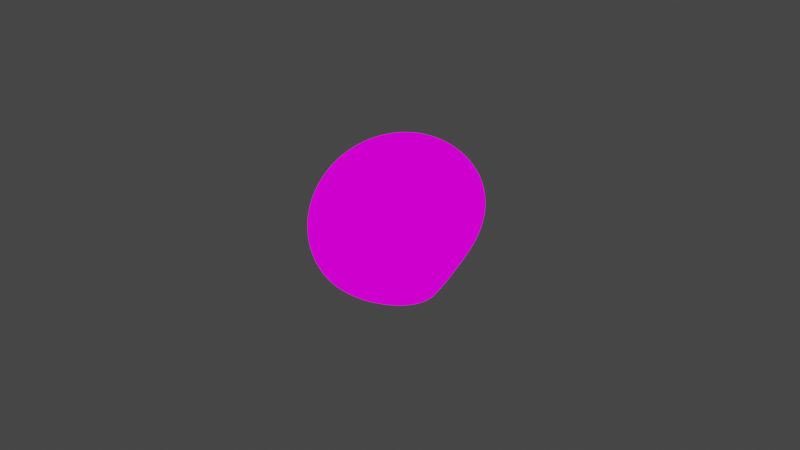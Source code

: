 # Source: aopuyo.blend  (saved by Blender 2.93.21; exported with 4.5.12 LTS)
import bpy
from mathutils import Matrix  # noqa: F401  (used for matrix-valued properties, if any)

bpy.ops.wm.read_factory_settings(use_empty=True)
scene = bpy.context.scene
scene.name = 'Scene'

# ---- collections
col_collection = bpy.data.collections.new('Collection'); scene.collection.children.link(col_collection)

# ---- images (referenced by path relative to the original .blend; pixels are not part of the script)
import os
ASSET_DIR = os.environ.get("B2B_ASSET_DIR", "")  # directory of the original .blend (textures are referenced by path, not embedded)
HERE = os.path.dirname(os.path.abspath(__file__))  # packed textures are extracted next to this script under _unpacked/

def load_image(name, relpath, width, height, colorspace="sRGB"):
    """Load a texture the original file referenced (path relative to the .blend, or extracted next to this script)."""
    p = next((c for c in (os.path.join(HERE, relpath), os.path.join(ASSET_DIR, relpath)) if relpath and os.path.exists(c)), "")
    if p:
        img = bpy.data.images.load(p, check_existing=True)
        img.name = name
    else:  # same state as the original file: an image datablock whose file is absent (Cycles renders it pink)
        img = bpy.data.images.new(name, width, height)
        img.source = "FILE"
        img.filepath = "//" + (relpath or name)
    img.colorspace_settings.name = colorspace
    return img
img_aopuyo_png_001 = load_image('aopuyo.png.001', 'aopuyo.png', 1024, 1024, 'sRGB')

# ---- materials (node trees are filled in below, after node groups)
mat_x = bpy.data.materials.new('マテリアル')

# ---- material node trees
mat_x.use_nodes = True; mat_x.node_tree.nodes.clear()
_N = mat_x.node_tree.nodes; _L = mat_x.node_tree.links
n0 = _N.new('ShaderNodeMixShader'); n0.name = 'シェーダーミックス'; n0.location = (-193, 249)
n1 = _N.new('ShaderNodeMapping'); n1.name = 'マッピング'; n1.location = (-1045, 152)
n2 = _N.new('ShaderNodeTexCoord'); n2.name = 'テクスチャ座標'; n2.location = (-1235, 105)
n3 = _N.new('ShaderNodeOutputMaterial'); n3.name = 'マテリアル出力'; n3.location = (34, 246)
n4 = _N.new('ShaderNodeTexImage'); n4.name = '画像テクスチャ'; n4.location = (-843, 255)
n4.image = img_aopuyo_png_001
n4.extension = 'EXTEND'
n5 = _N.new('ShaderNodeBsdfPrincipled'); n5.name = 'プリンシプルBSDF'; n5.location = (-545, 171)
n5.distribution = 'GGX'
n5.subsurface_method = 'RANDOM_WALK_SKIN'
n5.inputs[0].default_value = (0.0, 0.1724, 1.0, 1.0)
n5.inputs[3].default_value = 1.45
n5.inputs[4].default_value = 0.9227
n5.inputs[18].default_value = 0.3364
n5.inputs[27].default_value = (0.0, 0.0, 0.0, 1.0)
n5.inputs[28].default_value = 1.0
_L.new(n0.outputs[0], n3.inputs[0])
_L.new(n4.outputs[1], n0.inputs[0])
_L.new(n1.outputs[0], n4.inputs[0])
_L.new(n2.outputs[2], n1.inputs[0])
_L.new(n5.outputs[0], n0.inputs[1])
_L.new(n4.outputs[0], n0.inputs[2])
n3.is_active_output = True

# ---- world
world_world = bpy.data.worlds.new('World'); scene.world = world_world
world_world.use_nodes = True; world_world.node_tree.nodes.clear()
_N = world_world.node_tree.nodes; _L = world_world.node_tree.links
n0 = _N.new('ShaderNodeOutputWorld'); n0.name = 'World Output'; n0.location = (300, 300)
n1 = _N.new('ShaderNodeBackground'); n1.name = 'Background'; n1.location = (10, 300)
n1.inputs[0].default_value = (0.05088, 0.05088, 0.05088, 1.0)
_L.new(n1.outputs[0], n0.inputs[0])
n0.is_active_output = True
world_world.color = (0.05088, 0.05088, 0.05088)
world_world.use_sun_shadow = False
world_world.sun_shadow_jitter_overblur = 0.0

# ---- cameras
cam_camera = bpy.data.cameras.new('Camera')
cam_camera.clip_end = 100.0
cam_camera.ortho_scale = 7.314

# ---- lights
light_light = bpy.data.lights.new('Light', 'POINT')
light_light.transmission_factor = 0.0
light_light.energy = 1000.0
light_light.shadow_soft_size = 0.1
light_light.shadow_maximum_resolution = 0.006
light_light.use_absolute_resolution = True

# ---- meshes
me_x = bpy.data.meshes.new('球')
me_x.from_pydata([(7.36e-09, 0.5556, 0.727), (7.36e-09, 0.8315, 0.4854), (7.36e-09, 0.9808, 0.1698), (7.36e-09, 1.0, -0.0009787), (7.36e-09, 0.9808, -0.1718), (7.36e-09, 0.8295, -0.488), (0.03178, 0.1913, 0.8577), (0.06233, 0.3753, 0.8079), (0.09049, 0.5449, 0.727), (0.1152, 0.6935, 0.6181), (0.1354, 0.8155, 0.4854), (0.1505, 0.9061, 0.3341), (0.1597, 0.9619, 0.1698), (0.1629, 0.9808, -0.0009787), (0.1597, 0.9619, -0.1718), (0.1505, 0.9061, -0.336), (0.1354, 0.8135, -0.488), (0.1152, 0.6603, -0.6301), (0.09049, 0.4446, -0.7603), (0.06233, 0.1749, -0.8738), (0.03178, -0.1563, -0.97), (0.06233, 0.1802, 0.8577), (0.1223, 0.3536, 0.8079), (0.1775, 0.5133, 0.727), (0.2259, 0.6533, 0.6181), (0.2657, 0.7682, 0.4854), (0.2952, 0.8536, 0.3341), (0.3134, 0.9061, 0.1698), (0.3195, 0.9239, -0.0009787), (0.3134, 0.9061, -0.1718), (0.2952, 0.8536, -0.336), (0.2657, 0.7662, -0.488), (0.2259, 0.6218, -0.63), (0.1775, 0.4198, -0.7593), (0.1223, 0.163, -0.8721), (0.06233, -0.163, -0.9692), (0.09049, 0.1622, 0.8577), (0.1775, 0.3182, 0.8079), (0.2577, 0.4619, 0.727), (0.328, 0.5879, 0.6181), (0.3857, 0.6913, 0.4854), (0.4285, 0.7682, 0.3341), (0.4549, 0.8155, 0.1698), (0.4638, 0.8315, -0.0009787), (0.4549, 0.8155, -0.1718), (0.4285, 0.7682, -0.336), (0.3857, 0.6907, -0.4879), (0.328, 0.5613, -0.6295), (0.2577, 0.3788, -0.7578), (0.1775, 0.1397, -0.87), (0.09049, -0.1752, -0.9682), (0.1152, 0.1379, 0.8577), (0.2259, 0.2706, 0.8079), (0.328, 0.3928, 0.727), (0.4174, 0.5, 0.6181), (0.4909, 0.5879, 0.4854), (0.5454, 0.6533, 0.3341), (0.579, 0.6935, 0.1698), (0.5904, 0.7071, -0.0009787), (0.579, 0.6939, -0.1718), (0.5454, 0.6553, -0.3359), (0.4909, 0.5921, -0.4874), (0.4174, 0.4836, -0.6281), (0.328, 0.324, -0.7556), (0.2259, 0.1062, -0.8675), (0.1152, -0.1929, -0.967), (0.1354, 0.1084, 0.8577), (0.2657, 0.2126, 0.8079), (0.3857, 0.3087, 0.727), (0.4909, 0.3928, 0.6181), (0.5772, 0.4619, 0.4854), (0.6413, 0.5133, 0.3341), (0.6808, 0.5449, 0.1698), (0.6942, 0.5564, -0.0009265), (0.6808, 0.5495, -0.1714), (0.6413, 0.5238, -0.3349), (0.5772, 0.4778, -0.4859), (0.4909, 0.3933, -0.6256), (0.3857, 0.2585, -0.7526), (0.2657, 0.06413, -0.8647), (0.1354, -0.2157, -0.9657), (7.36e-09, 0.0, 0.8745), (0.1505, 0.07466, 0.8577), (0.2952, 0.1464, 0.8079), (0.4285, 0.2126, 0.727), (0.5454, 0.2706, 0.6181), (0.6413, 0.3182, 0.4854), (0.7126, 0.3536, 0.3341), (0.7565, 0.3767, 0.17), (0.7713, 0.3909, 0.0001467), (0.7565, 0.3939, -0.1693), (0.7126, 0.3826, -0.3323), (0.6413, 0.3555, -0.4826), (0.5454, 0.2951, -0.6219), (0.4285, 0.1857, -0.7488), (0.2952, 0.01466, -0.8616), (0.1505, -0.243, -0.9646), (0.1597, 0.03806, 0.8577), (0.3134, 0.07466, 0.8079), (0.4549, 0.1084, 0.727), (0.579, 0.1379, 0.6181), (0.6808, 0.1622, 0.4854), (0.7565, 0.1809, 0.3342), (0.8031, 0.1996, 0.1712), (0.8188, 0.2187, 0.002775), (0.8031, 0.2341, -0.1653), (0.7565, 0.2389, -0.3276), (0.6808, 0.2317, -0.4776), (0.579, 0.194, -0.6168), (0.4549, 0.1088, -0.7442), (0.3134, -0.04135, -0.8586), (0.1597, -0.2734, -0.9634), (0.1629, -1.118e-08, 0.8577), (0.3195, -2.235e-08, 0.8079), (0.4638, -5.215e-08, 0.727), (0.5904, 1.49e-08, 0.6181), (0.6942, -8.941e-08, 0.4854), (0.7713, 0.003771, 0.3348), (0.8188, 0.01849, 0.1732), (0.8349, 0.04379, 0.006509), (0.8188, 0.07467, -0.1596), (0.7713, 0.09946, -0.3207), (0.6942, 0.112, -0.4707), (0.5904, 0.09521, -0.6104), (0.4638, 0.03088, -0.7388), (0.3195, -0.1042, -0.8562), (0.1629, -0.3059, -0.9624), (0.1597, -0.03806, 0.8577), (0.3134, -0.07466, 0.8079), (0.4549, -0.1084, 0.727), (0.579, -0.1379, 0.6181), (0.6808, -0.162, 0.4855), (0.7565, -0.1731, 0.3356), (0.8031, -0.1638, 0.175), (0.8188, -0.1329, 0.0102), (0.8031, -0.08313, -0.153), (0.7565, -0.03216, -0.3117), (0.6808, 0.002408, -0.4619), (0.579, 0.003775, -0.6026), (0.4549, -0.04634, -0.7327), (0.3134, -0.1731, -0.8553), (0.1597, -0.3392, -0.9615), (0.1505, -0.07466, 0.8577), (0.2952, -0.1464, 0.8079), (0.4285, -0.2126, 0.727), (0.5454, -0.2706, 0.6181), (0.6413, -0.3177, 0.4855), (0.7126, -0.3451, 0.3359), (0.7565, -0.3447, 0.1758), (0.7713, -0.3138, 0.01179), (0.7565, -0.2505, -0.1493), (0.7126, -0.1549, -0.301), (0.6413, -0.0914, -0.4513), (0.5454, -0.07543, -0.5934), (0.4285, -0.1214, -0.7262), (0.2952, -0.2397, -0.8544), (0.1505, -0.3719, -0.9608), (0.1354, -0.1084, 0.8577), (0.2657, -0.2126, 0.8079), (0.3857, -0.3087, 0.727), (0.4909, -0.3928, 0.6181), (0.5772, -0.4615, 0.4855), (0.6413, -0.5049, 0.3358), (0.6808, -0.5145, 0.1757), (0.6942, -0.4871, 0.01176), (0.6808, -0.4206, -0.1493), (0.6413, -0.3148, -0.301), (0.5772, -0.2351, -0.4513), (0.4909, -0.1977, -0.5934), (0.3857, -0.2164, -0.7261), (0.2657, -0.302, -0.8537), (0.1354, -0.4023, -0.9602), (0.1152, -0.1379, 0.8577), (0.2259, -0.2706, 0.8079), (0.328, -0.3928, 0.727), (0.4174, -0.5, 0.6181), (0.4909, -0.5875, 0.4855), (0.5454, -0.645, 0.3358), (0.579, -0.6634, 0.1757), (0.5904, -0.6392, 0.01174), (0.579, -0.5697, -0.1494), (0.5454, -0.455, -0.301), (0.4909, -0.3611, -0.4513), (0.4174, -0.3048, -0.5934), (0.328, -0.2998, -0.7261), (0.2259, -0.3569, -0.8532), (0.1152, -0.4301, -0.9599), (0.09049, -0.1622, 0.8577), (0.1775, -0.3182, 0.8079), (0.2577, -0.4619, 0.727), (0.328, -0.5879, 0.6181), (0.3857, -0.6909, 0.4855), (0.4285, -0.76, 0.3358), (0.4549, -0.7857, 0.1757), (0.4638, -0.7638, 0.01172), (0.4549, -0.6921, -0.1494), (0.4285, -0.57, -0.301), (0.3857, -0.4645, -0.4513), (0.328, -0.3928, -0.5934), (0.2577, -0.3683, -0.726), (0.1775, -0.4029, -0.853), (0.09049, -0.4522, -0.9595), (0.06233, -0.1802, 0.8577), (0.1223, -0.3536, 0.8079), (0.1775, -0.5133, 0.727), (0.2259, -0.6533, 0.6181), (0.2657, -0.7677, 0.4855), (0.2952, -0.8454, 0.3358), (0.3134, -0.8765, 0.1757), (0.3195, -0.8565, 0.0117), (0.3134, -0.7831, -0.1494), (0.2952, -0.6555, -0.301), (0.2657, -0.5414, -0.4513), (0.2259, -0.4581, -0.5934), (0.1775, -0.4193, -0.726), (0.1223, -0.4382, -0.853), (0.06233, -0.4693, -0.9593), (0.03178, -0.1913, 0.8577), (0.06233, -0.3753, 0.8079), (0.09049, -0.5449, 0.727), (0.1152, -0.6935, 0.6181), (0.1354, -0.815, 0.4855), (0.1505, -0.8979, 0.3358), (0.1597, -0.9324, 0.1757), (0.1629, -0.9136, 0.01169), (0.1597, -0.8391, -0.1494), (0.1505, -0.7082, -0.301), (0.1354, -0.5887, -0.4513), (0.1152, -0.4983, -0.5934), (0.09049, -0.4506, -0.726), (0.06233, -0.4579, -0.8526), (0.03178, -0.4803, -0.9593), (1.139e-09, -0.1951, 0.8577), (-3.618e-08, -0.3827, 0.8079), (-7.351e-08, -0.5556, 0.727), (-5.081e-09, -0.7071, 0.6181), (-7.973e-08, -0.831, 0.4855), (3.224e-08, -0.9157, 0.3358), (-1.046e-07, -0.9512, 0.1757), (-2.663e-07, -0.9328, 0.01169), (-1.046e-07, -0.858, -0.1494), (3.224e-08, -0.726, -0.301), (-7.973e-08, -0.6047, -0.4513), (-5.081e-09, -0.5119, -0.5934), (-7.351e-08, -0.4612, -0.726), (-3.618e-08, -0.4642, -0.8524), (1.139e-09, -0.483, -0.9591), (-0.03178, -0.1913, 0.8577), (-0.06233, -0.3753, 0.8079), (-0.09049, -0.5449, 0.727), (-0.1152, -0.6935, 0.6181), (-0.1354, -0.815, 0.4855), (-0.1505, -0.8979, 0.3358), (-0.1597, -0.9324, 0.1757), (-0.1629, -0.9136, 0.01169), (-0.1597, -0.8391, -0.1494), (-0.1505, -0.7082, -0.301), (-0.1354, -0.5887, -0.4513), (-0.1152, -0.4983, -0.5934), (-0.09049, -0.4506, -0.726), (-0.06233, -0.4579, -0.8526), (-0.03178, -0.4803, -0.9593), (-0.06233, -0.1802, 0.8577), (-0.1223, -0.3536, 0.8079), (-0.1775, -0.5133, 0.727), (-0.2259, -0.6533, 0.6181), (-0.2657, -0.7677, 0.4855), (-0.2952, -0.8454, 0.3358), (-0.3134, -0.8765, 0.1757), (-0.3195, -0.8565, 0.0117), (-0.3134, -0.7831, -0.1494), (-0.2952, -0.6555, -0.301), (-0.2657, -0.5414, -0.4513), (-0.2259, -0.4581, -0.5934), (-0.1775, -0.4192, -0.726), (-0.1223, -0.4382, -0.853), (-0.06233, -0.4693, -0.9593), (-0.09049, -0.1622, 0.8577), (-0.1775, -0.3182, 0.8079), (-0.2577, -0.4619, 0.727), (-0.328, -0.5879, 0.6181), (-0.3857, -0.6909, 0.4855), (-0.4285, -0.76, 0.3358), (-0.4549, -0.7857, 0.1757), (-0.4638, -0.7638, 0.01172), (-0.4549, -0.6921, -0.1494), (-0.4285, -0.57, -0.301), (-0.3857, -0.4645, -0.4513), (-0.328, -0.3928, -0.5934), (-0.2577, -0.3683, -0.726), (-0.1775, -0.4029, -0.853), (-0.09049, -0.4522, -0.9595), (-0.1152, -0.1379, 0.8577), (-0.2259, -0.2706, 0.8079), (-0.328, -0.3928, 0.727), (-0.4174, -0.5, 0.6181), (-0.4909, -0.5875, 0.4855), (-0.5454, -0.645, 0.3358), (-0.579, -0.6634, 0.1757), (-0.5904, -0.6392, 0.01174), (-0.579, -0.5697, -0.1494), (-0.5454, -0.455, -0.301), (-0.4909, -0.3611, -0.4513), (-0.4174, -0.3048, -0.5934), (-0.328, -0.2998, -0.7261), (-0.2259, -0.3569, -0.8532), (-0.1152, -0.4301, -0.9599), (7.36e-09, -0.5295, -1.045), (-0.1354, -0.1084, 0.8577), (-0.2657, -0.2126, 0.8079), (-0.3857, -0.3087, 0.727), (-0.4909, -0.3928, 0.6181), (-0.5772, -0.4615, 0.4855), (-0.6413, -0.5049, 0.3358), (-0.6808, -0.5145, 0.1757), (-0.6942, -0.4871, 0.01176), (-0.6808, -0.4206, -0.1493), (-0.6413, -0.3148, -0.301), (-0.5772, -0.2351, -0.4513), (-0.4909, -0.1977, -0.5934), (-0.3857, -0.2164, -0.7261), (-0.2657, -0.302, -0.8537), (-0.1354, -0.4023, -0.9602), (-0.1505, -0.07466, 0.8577), (-0.2952, -0.1464, 0.8079), (-0.4285, -0.2126, 0.727), (-0.5454, -0.2706, 0.6181), (-0.6413, -0.3177, 0.4855), (-0.7126, -0.3451, 0.3359), (-0.7565, -0.3447, 0.1758), (-0.7713, -0.3138, 0.01179), (-0.7565, -0.2505, -0.1493), (-0.7126, -0.1549, -0.301), (-0.6413, -0.0914, -0.4513), (-0.5454, -0.07543, -0.5934), (-0.4285, -0.1214, -0.7262), (-0.2952, -0.2397, -0.8544), (-0.1505, -0.3719, -0.9608), (-0.1597, -0.03806, 0.8577), (-0.3134, -0.07466, 0.8079), (-0.4549, -0.1084, 0.727), (-0.579, -0.1379, 0.6181), (-0.6808, -0.162, 0.4855), (-0.7565, -0.1731, 0.3356), (-0.8031, -0.1638, 0.175), (-0.8188, -0.1329, 0.0102), (-0.8031, -0.08313, -0.153), (-0.7565, -0.03216, -0.3117), (-0.6808, 0.002408, -0.4619), (-0.579, 0.003775, -0.6026), (-0.4549, -0.04634, -0.7327), (-0.3134, -0.1731, -0.8553), (-0.1597, -0.3392, -0.9615), (-0.1629, 1.863e-08, 0.8577), (-0.3195, 5.215e-08, 0.8079), (-0.4638, 1.49e-07, 0.727), (-0.5904, 2.98e-08, 0.6181), (-0.6942, 1.639e-07, 0.4854), (-0.7713, 0.003771, 0.3348), (-0.8188, 0.01849, 0.1732), (-0.8349, 0.04379, 0.006509), (-0.8188, 0.07467, -0.1596), (-0.7713, 0.09946, -0.3207), (-0.6942, 0.112, -0.4707), (-0.5904, 0.09521, -0.6104), (-0.4638, 0.03088, -0.7388), (-0.3195, -0.1042, -0.8562), (-0.1629, -0.3059, -0.9624), (-0.1597, 0.03806, 0.8577), (-0.3134, 0.07466, 0.8079), (-0.4549, 0.1084, 0.727), (-0.579, 0.1379, 0.6181), (-0.6808, 0.1622, 0.4854), (-0.7565, 0.1809, 0.3342), (-0.8031, 0.1996, 0.1712), (-0.8188, 0.2187, 0.002775), (-0.8031, 0.2341, -0.1653), (-0.7565, 0.2389, -0.3276), (-0.6808, 0.2317, -0.4776), (-0.579, 0.194, -0.6168), (-0.4549, 0.1088, -0.7442), (-0.3134, -0.04135, -0.8586), (-0.1597, -0.2734, -0.9634), (-0.1505, 0.07466, 0.8577), (-0.2952, 0.1464, 0.8079), (-0.4285, 0.2126, 0.727), (-0.5454, 0.2706, 0.6181), (-0.6413, 0.3182, 0.4854), (-0.7126, 0.3536, 0.3341), (-0.7565, 0.3767, 0.17), (-0.7713, 0.3909, 0.0001467), (-0.7565, 0.3939, -0.1693), (-0.7126, 0.3826, -0.3323), (-0.6413, 0.3555, -0.4826), (-0.5454, 0.2951, -0.6219), (-0.4285, 0.1857, -0.7488), (-0.2952, 0.01466, -0.8616), (-0.1505, -0.243, -0.9646), (-0.1354, 0.1084, 0.8577), (-0.2657, 0.2126, 0.8079), (-0.3857, 0.3087, 0.727), (-0.4909, 0.3928, 0.6181), (-0.5772, 0.4619, 0.4854), (-0.6413, 0.5133, 0.3341), (-0.6808, 0.5449, 0.1698), (-0.6942, 0.5564, -0.0009265), (-0.6808, 0.5495, -0.1714), (-0.6413, 0.5238, -0.3349), (-0.5772, 0.4778, -0.4859), (-0.4909, 0.3933, -0.6256), (-0.3857, 0.2585, -0.7526), (-0.2657, 0.06413, -0.8647), (-0.1354, -0.2157, -0.9657), (-0.1152, 0.1379, 0.8577), (-0.2259, 0.2706, 0.8079), (-0.328, 0.3928, 0.727), (-0.4174, 0.5, 0.6181), (-0.4909, 0.5879, 0.4854), (-0.5454, 0.6533, 0.3341), (-0.579, 0.6935, 0.1698), (-0.5904, 0.7071, -0.0009787), (-0.579, 0.6939, -0.1718), (-0.5454, 0.6553, -0.3359), (-0.4909, 0.5921, -0.4874), (-0.4174, 0.4836, -0.6281), (-0.328, 0.324, -0.7556), (-0.2259, 0.1062, -0.8675), (-0.1152, -0.1929, -0.967), (-0.09049, 0.1622, 0.8577), (-0.1775, 0.3182, 0.8079), (-0.2577, 0.4619, 0.727), (-0.328, 0.5879, 0.6181), (-0.3857, 0.6913, 0.4854), (-0.4285, 0.7682, 0.3341), (-0.4549, 0.8155, 0.1698), (-0.4638, 0.8315, -0.0009787), (-0.4549, 0.8155, -0.1718), (-0.4285, 0.7682, -0.336), (-0.3857, 0.6907, -0.4879), (-0.328, 0.5613, -0.6295), (-0.2577, 0.3788, -0.7578), (-0.1775, 0.1397, -0.87), (-0.09049, -0.1752, -0.9682), (-0.06233, 0.1802, 0.8577), (-0.1223, 0.3536, 0.8079), (-0.1775, 0.5133, 0.727), (-0.2259, 0.6533, 0.6181), (-0.2657, 0.7682, 0.4854), (-0.2952, 0.8536, 0.3341), (-0.3134, 0.9061, 0.1698), (-0.3195, 0.9239, -0.0009787), (-0.3134, 0.9061, -0.1718), (-0.2952, 0.8536, -0.336), (-0.2657, 0.7662, -0.488), (-0.2259, 0.6218, -0.63), (-0.1775, 0.4198, -0.7593), (-0.1223, 0.163, -0.8721), (-0.06233, -0.163, -0.9692), (-0.03178, 0.1913, 0.8577), (-0.06233, 0.3753, 0.8079), (-0.09049, 0.5449, 0.727), (-0.1152, 0.6935, 0.6181), (-0.1354, 0.8155, 0.4854), (-0.1505, 0.9061, 0.3341), (-0.1597, 0.9619, 0.1698), (-0.1629, 0.9808, -0.0009787), (-0.1597, 0.9619, -0.1718), (-0.1505, 0.9061, -0.336), (-0.1354, 0.8135, -0.488), (-0.1152, 0.6603, -0.6301), (-0.09049, 0.4446, -0.7603), (-0.06233, 0.1749, -0.8738), (-0.03178, -0.1563, -0.97), (1.98e-08, 0.1951, 0.8577), (6.334e-08, 0.3827, 0.8079), (8.2e-08, 0.7071, 0.6181), (5.712e-08, 0.9239, 0.3341), (5.712e-08, 0.9239, -0.336), (8.2e-08, 0.6735, -0.6302), (1.878e-07, 0.4512, -0.7609), (6.334e-08, 0.1745, -0.8751), (1.98e-08, -0.1543, -0.9704)], [], [(478, 5, 16, 17), (1, 475, 9, 10), (479, 478, 17, 18), (476, 1, 10, 11), (480, 479, 18, 19), (2, 476, 11, 12), (481, 480, 19, 20), (3, 2, 12, 13), (473, 81, 6), (307, 481, 20), (4, 3, 13, 14), (474, 473, 6, 7), (477, 4, 14, 15), (0, 474, 7, 8), (5, 477, 15, 16), (475, 0, 8, 9), (16, 15, 30, 31), (9, 8, 23, 24), (17, 16, 31, 32), (10, 9, 24, 25), (18, 17, 32, 33), (11, 10, 25, 26), (19, 18, 33, 34), (12, 11, 26, 27), (20, 19, 34, 35), (13, 12, 27, 28), (6, 81, 21), (307, 20, 35), (14, 13, 28, 29), (7, 6, 21, 22), (15, 14, 29, 30), (8, 7, 22, 23), (35, 34, 49, 50), (28, 27, 42, 43), (21, 81, 36), (307, 35, 50), (29, 28, 43, 44), (22, 21, 36, 37), (30, 29, 44, 45), (23, 22, 37, 38), (31, 30, 45, 46), (24, 23, 38, 39), (32, 31, 46, 47), (25, 24, 39, 40), (33, 32, 47, 48), (26, 25, 40, 41), (34, 33, 48, 49), (27, 26, 41, 42), (39, 38, 53, 54), (47, 46, 61, 62), (40, 39, 54, 55), (48, 47, 62, 63), (41, 40, 55, 56), (49, 48, 63, 64), (42, 41, 56, 57), (50, 49, 64, 65), (43, 42, 57, 58), (36, 81, 51), (307, 50, 65), (44, 43, 58, 59), (37, 36, 51, 52), (45, 44, 59, 60), (38, 37, 52, 53), (46, 45, 60, 61), (58, 57, 72, 73), (51, 81, 66), (307, 65, 80), (59, 58, 73, 74), (52, 51, 66, 67), (60, 59, 74, 75), (53, 52, 67, 68), (61, 60, 75, 76), (54, 53, 68, 69), (62, 61, 76, 77), (55, 54, 69, 70), (63, 62, 77, 78), (56, 55, 70, 71), (64, 63, 78, 79), (57, 56, 71, 72), (65, 64, 79, 80), (77, 76, 92, 93), (70, 69, 85, 86), (78, 77, 93, 94), (71, 70, 86, 87), (79, 78, 94, 95), (72, 71, 87, 88), (80, 79, 95, 96), (73, 72, 88, 89), (66, 81, 82), (307, 80, 96), (74, 73, 89, 90), (67, 66, 82, 83), (75, 74, 90, 91), (68, 67, 83, 84), (76, 75, 91, 92), (69, 68, 84, 85), (307, 96, 111), (90, 89, 104, 105), (83, 82, 97, 98), (91, 90, 105, 106), (84, 83, 98, 99), (92, 91, 106, 107), (85, 84, 99, 100), (93, 92, 107, 108), (86, 85, 100, 101), (94, 93, 108, 109), (87, 86, 101, 102), (95, 94, 109, 110), (88, 87, 102, 103), (96, 95, 110, 111), (89, 88, 103, 104), (82, 81, 97), (109, 108, 123, 124), (102, 101, 116, 117), (110, 109, 124, 125), (103, 102, 117, 118), (111, 110, 125, 126), (104, 103, 118, 119), (97, 81, 112), (307, 111, 126), (105, 104, 119, 120), (98, 97, 112, 113), (106, 105, 120, 121), (99, 98, 113, 114), (107, 106, 121, 122), (100, 99, 114, 115), (108, 107, 122, 123), (101, 100, 115, 116), (113, 112, 127, 128), (121, 120, 135, 136), (114, 113, 128, 129), (122, 121, 136, 137), (115, 114, 129, 130), (123, 122, 137, 138), (116, 115, 130, 131), (124, 123, 138, 139), (117, 116, 131, 132), (125, 124, 139, 140), (118, 117, 132, 133), (126, 125, 140, 141), (119, 118, 133, 134), (112, 81, 127), (307, 126, 141), (120, 119, 134, 135), (132, 131, 146, 147), (140, 139, 154, 155), (133, 132, 147, 148), (141, 140, 155, 156), (134, 133, 148, 149), (127, 81, 142), (307, 141, 156), (135, 134, 149, 150), (128, 127, 142, 143), (136, 135, 150, 151), (129, 128, 143, 144), (137, 136, 151, 152), (130, 129, 144, 145), (138, 137, 152, 153), (131, 130, 145, 146), (139, 138, 153, 154), (151, 150, 165, 166), (144, 143, 158, 159), (152, 151, 166, 167), (145, 144, 159, 160), (153, 152, 167, 168), (146, 145, 160, 161), (154, 153, 168, 169), (147, 146, 161, 162), (155, 154, 169, 170), (148, 147, 162, 163), (156, 155, 170, 171), (149, 148, 163, 164), (142, 81, 157), (307, 156, 171), (150, 149, 164, 165), (143, 142, 157, 158), (170, 169, 184, 185), (163, 162, 177, 178), (171, 170, 185, 186), (164, 163, 178, 179), (157, 81, 172), (307, 171, 186), (165, 164, 179, 180), (158, 157, 172, 173), (166, 165, 180, 181), (159, 158, 173, 174), (167, 166, 181, 182), (160, 159, 174, 175), (168, 167, 182, 183), (161, 160, 175, 176), (169, 168, 183, 184), (162, 161, 176, 177), (174, 173, 188, 189), (182, 181, 196, 197), (175, 174, 189, 190), (183, 182, 197, 198), (176, 175, 190, 191), (184, 183, 198, 199), (177, 176, 191, 192), (185, 184, 199, 200), (178, 177, 192, 193), (186, 185, 200, 201), (179, 178, 193, 194), (172, 81, 187), (307, 186, 201), (180, 179, 194, 195), (173, 172, 187, 188), (181, 180, 195, 196), (193, 192, 207, 208), (201, 200, 215, 216), (194, 193, 208, 209), (187, 81, 202), (307, 201, 216), (195, 194, 209, 210), (188, 187, 202, 203), (196, 195, 210, 211), (189, 188, 203, 204), (197, 196, 211, 212), (190, 189, 204, 205), (198, 197, 212, 213), (191, 190, 205, 206), (199, 198, 213, 214), (192, 191, 206, 207), (200, 199, 214, 215), (212, 211, 226, 227), (205, 204, 219, 220), (213, 212, 227, 228), (206, 205, 220, 221), (214, 213, 228, 229), (207, 206, 221, 222), (215, 214, 229, 230), (208, 207, 222, 223), (216, 215, 230, 231), (209, 208, 223, 224), (202, 81, 217), (307, 216, 231), (210, 209, 224, 225), (203, 202, 217, 218), (211, 210, 225, 226), (204, 203, 218, 219), (231, 230, 245, 246), (224, 223, 238, 239), (217, 81, 232), (307, 231, 246), (225, 224, 239, 240), (218, 217, 232, 233), (226, 225, 240, 241), (219, 218, 233, 234), (227, 226, 241, 242), (220, 219, 234, 235), (228, 227, 242, 243), (221, 220, 235, 236), (229, 228, 243, 244), (222, 221, 236, 237), (230, 229, 244, 245), (223, 222, 237, 238), (243, 242, 257, 258), (236, 235, 250, 251), (244, 243, 258, 259), (237, 236, 251, 252), (245, 244, 259, 260), (238, 237, 252, 253), (246, 245, 260, 261), (239, 238, 253, 254), (232, 81, 247), (307, 246, 261), (240, 239, 254, 255), (233, 232, 247, 248), (241, 240, 255, 256), (234, 233, 248, 249), (242, 241, 256, 257), (235, 234, 249, 250), (247, 81, 262), (307, 261, 276), (255, 254, 269, 270), (248, 247, 262, 263), (256, 255, 270, 271), (249, 248, 263, 264), (257, 256, 271, 272), (250, 249, 264, 265), (258, 257, 272, 273), (251, 250, 265, 266), (259, 258, 273, 274), (252, 251, 266, 267), (260, 259, 274, 275), (253, 252, 267, 268), (261, 260, 275, 276), (254, 253, 268, 269), (266, 265, 280, 281), (274, 273, 288, 289), (267, 266, 281, 282), (275, 274, 289, 290), (268, 267, 282, 283), (276, 275, 290, 291), (269, 268, 283, 284), (262, 81, 277), (307, 276, 291), (270, 269, 284, 285), (263, 262, 277, 278), (271, 270, 285, 286), (264, 263, 278, 279), (272, 271, 286, 287), (265, 264, 279, 280), (273, 272, 287, 288), (285, 284, 299, 300), (278, 277, 292, 293), (286, 285, 300, 301), (279, 278, 293, 294), (287, 286, 301, 302), (280, 279, 294, 295), (288, 287, 302, 303), (281, 280, 295, 296), (289, 288, 303, 304), (282, 281, 296, 297), (290, 289, 304, 305), (283, 282, 297, 298), (291, 290, 305, 306), (284, 283, 298, 299), (277, 81, 292), (307, 291, 306), (304, 303, 319, 320), (297, 296, 312, 313), (305, 304, 320, 321), (298, 297, 313, 314), (306, 305, 321, 322), (299, 298, 314, 315), (292, 81, 308), (307, 306, 322), (300, 299, 315, 316), (293, 292, 308, 309), (301, 300, 316, 317), (294, 293, 309, 310), (302, 301, 317, 318), (295, 294, 310, 311), (303, 302, 318, 319), (296, 295, 311, 312), (309, 308, 323, 324), (317, 316, 331, 332), (310, 309, 324, 325), (318, 317, 332, 333), (311, 310, 325, 326), (319, 318, 333, 334), (312, 311, 326, 327), (320, 319, 334, 335), (313, 312, 327, 328), (321, 320, 335, 336), (314, 313, 328, 329), (322, 321, 336, 337), (315, 314, 329, 330), (308, 81, 323), (307, 322, 337), (316, 315, 330, 331), (328, 327, 342, 343), (336, 335, 350, 351), (329, 328, 343, 344), (337, 336, 351, 352), (330, 329, 344, 345), (323, 81, 338), (307, 337, 352), (331, 330, 345, 346), (324, 323, 338, 339), (332, 331, 346, 347), (325, 324, 339, 340), (333, 332, 347, 348), (326, 325, 340, 341), (334, 333, 348, 349), (327, 326, 341, 342), (335, 334, 349, 350), (347, 346, 361, 362), (340, 339, 354, 355), (348, 347, 362, 363), (341, 340, 355, 356), (349, 348, 363, 364), (342, 341, 356, 357), (350, 349, 364, 365), (343, 342, 357, 358), (351, 350, 365, 366), (344, 343, 358, 359), (352, 351, 366, 367), (345, 344, 359, 360), (338, 81, 353), (307, 352, 367), (346, 345, 360, 361), (339, 338, 353, 354), (366, 365, 380, 381), (359, 358, 373, 374), (367, 366, 381, 382), (360, 359, 374, 375), (353, 81, 368), (307, 367, 382), (361, 360, 375, 376), (354, 353, 368, 369), (362, 361, 376, 377), (355, 354, 369, 370), (363, 362, 377, 378), (356, 355, 370, 371), (364, 363, 378, 379), (357, 356, 371, 372), (365, 364, 379, 380), (358, 357, 372, 373), (378, 377, 392, 393), (371, 370, 385, 386), (379, 378, 393, 394), (372, 371, 386, 387), (380, 379, 394, 395), (373, 372, 387, 388), (381, 380, 395, 396), (374, 373, 388, 389), (382, 381, 396, 397), (375, 374, 389, 390), (368, 81, 383), (307, 382, 397), (376, 375, 390, 391), (369, 368, 383, 384), (377, 376, 391, 392), (370, 369, 384, 385), (397, 396, 411, 412), (390, 389, 404, 405), (383, 81, 398), (307, 397, 412), (391, 390, 405, 406), (384, 383, 398, 399), (392, 391, 406, 407), (385, 384, 399, 400), (393, 392, 407, 408), (386, 385, 400, 401), (394, 393, 408, 409), (387, 386, 401, 402), (395, 394, 409, 410), (388, 387, 402, 403), (396, 395, 410, 411), (389, 388, 403, 404), (401, 400, 415, 416), (409, 408, 423, 424), (402, 401, 416, 417), (410, 409, 424, 425), (403, 402, 417, 418), (411, 410, 425, 426), (404, 403, 418, 419), (412, 411, 426, 427), (405, 404, 419, 420), (398, 81, 413), (307, 412, 427), (406, 405, 420, 421), (399, 398, 413, 414), (407, 406, 421, 422), (400, 399, 414, 415), (408, 407, 422, 423), (420, 419, 434, 435), (413, 81, 428), (307, 427, 442), (421, 420, 435, 436), (414, 413, 428, 429), (422, 421, 436, 437), (415, 414, 429, 430), (423, 422, 437, 438), (416, 415, 430, 431), (424, 423, 438, 439), (417, 416, 431, 432), (425, 424, 439, 440), (418, 417, 432, 433), (426, 425, 440, 441), (419, 418, 433, 434), (427, 426, 441, 442), (439, 438, 453, 454), (432, 431, 446, 447), (440, 439, 454, 455), (433, 432, 447, 448), (441, 440, 455, 456), (434, 433, 448, 449), (442, 441, 456, 457), (435, 434, 449, 450), (428, 81, 443), (307, 442, 457), (436, 435, 450, 451), (429, 428, 443, 444), (437, 436, 451, 452), (430, 429, 444, 445), (438, 437, 452, 453), (431, 430, 445, 446), (443, 81, 458), (307, 457, 472), (451, 450, 465, 466), (444, 443, 458, 459), (452, 451, 466, 467), (445, 444, 459, 460), (453, 452, 467, 468), (446, 445, 460, 461), (454, 453, 468, 469), (447, 446, 461, 462), (455, 454, 469, 470), (448, 447, 462, 463), (456, 455, 470, 471), (449, 448, 463, 464), (457, 456, 471, 472), (450, 449, 464, 465), (462, 461, 475, 1), (470, 469, 478, 479), (463, 462, 1, 476), (471, 470, 479, 480), (464, 463, 476, 2), (472, 471, 480, 481), (465, 464, 2, 3), (458, 81, 473), (307, 472, 481), (466, 465, 3, 4), (459, 458, 473, 474), (467, 466, 4, 477), (460, 459, 474, 0), (468, 467, 477, 5), (461, 460, 0, 475), (469, 468, 5, 478)])
me_x.polygons.foreach_set('use_smooth', [True] * 512)
_uv = me_x.uv_layers.new(name='UVマップ')
_uv.uv.foreach_set('vector', [0.9772, 0.2054, 0.9772, 0.2763, 0.9175, 0.2763, 0.9175, 0.2054, 0.9772, 0.7015, 0.9772, 0.7723, 0.9175, 0.7723, 0.9175, 0.7015, 0.9772, 0.1345, 0.9772, 0.2054, 0.9175, 0.2054, 0.9175, 0.1345, 0.9772, 0.6306, 0.9772, 0.7015, 0.9175, 0.7015, 0.9175, 0.6306, 0.9772, 0.06368, 0.9772, 0.1345, 0.9175, 0.1345, 0.9175, 0.06368, 0.9772, 0.5597, 0.9772, 0.6306, 0.9175, 0.6306, 0.9175, 0.5597, 0.9772, -0.007188, 0.9772, 0.06368, 0.9175, 0.06368, 0.9175, -0.007188, 0.9772, 0.4889, 0.9772, 0.5597, 0.9175, 0.5597, 0.9175, 0.4889, 0.9772, 0.9849, 0.9474, 1.056, 0.9175, 0.9849, 0.9474, -0.07805, 0.9772, -0.007188, 0.9175, -0.007188, 0.9772, 0.418, 0.9772, 0.4889, 0.9175, 0.4889, 0.9175, 0.418, 0.9772, 0.9141, 0.9772, 0.9849, 0.9175, 0.9849, 0.9175, 0.9141, 0.9772, 0.3471, 0.9772, 0.418, 0.9175, 0.418, 0.9175, 0.3471, 0.9772, 0.8432, 0.9772, 0.9141, 0.9175, 0.9141, 0.9175, 0.8432, 0.9772, 0.2763, 0.9772, 0.3471, 0.9175, 0.3471, 0.9175, 0.2763, 0.9772, 0.7723, 0.9772, 0.8432, 0.9175, 0.8432, 0.9175, 0.7723, 0.9175, 0.2763, 0.9175, 0.3471, 0.8579, 0.3471, 0.8579, 0.2763, 0.9175, 0.7723, 0.9175, 0.8432, 0.8579, 0.8432, 0.8579, 0.7723, 0.9175, 0.2054, 0.9175, 0.2763, 0.8579, 0.2763, 0.8579, 0.2054, 0.9175, 0.7015, 0.9175, 0.7723, 0.8579, 0.7723, 0.8579, 0.7015, 0.9175, 0.1345, 0.9175, 0.2054, 0.8579, 0.2054, 0.8579, 0.1345, 0.9175, 0.6306, 0.9175, 0.7015, 0.8579, 0.7015, 0.8579, 0.6306, 0.9175, 0.06368, 0.9175, 0.1345, 0.8579, 0.1345, 0.8579, 0.06368, 0.9175, 0.5597, 0.9175, 0.6306, 0.8579, 0.6306, 0.8579, 0.5597, 0.9175, -0.007188, 0.9175, 0.06368, 0.8579, 0.06368, 0.8579, -0.007188, 0.9175, 0.4889, 0.9175, 0.5597, 0.8579, 0.5597, 0.8579, 0.4889, 0.9175, 0.9849, 0.8877, 1.056, 0.8579, 0.9849, 0.8877, -0.07805, 0.9175, -0.007188, 0.8579, -0.007188, 0.9175, 0.418, 0.9175, 0.4889, 0.8579, 0.4889, 0.8579, 0.418, 0.9175, 0.9141, 0.9175, 0.9849, 0.8579, 0.9849, 0.8579, 0.9141, 0.9175, 0.3471, 0.9175, 0.418, 0.8579, 0.418, 0.8579, 0.3471, 0.9175, 0.8432, 0.9175, 0.9141, 0.8579, 0.9141, 0.8579, 0.8432, 0.8579, -0.007188, 0.8579, 0.06368, 0.7982, 0.06368, 0.7982, -0.007188, 0.8579, 0.4889, 0.8579, 0.5597, 0.7982, 0.5597, 0.7982, 0.4889, 0.8579, 0.9849, 0.8281, 1.056, 0.7982, 0.9849, 0.8281, -0.07805, 0.8579, -0.007188, 0.7982, -0.007188, 0.8579, 0.418, 0.8579, 0.4889, 0.7982, 0.4889, 0.7982, 0.418, 0.8579, 0.9141, 0.8579, 0.9849, 0.7982, 0.9849, 0.7982, 0.9141, 0.8579, 0.3471, 0.8579, 0.418, 0.7982, 0.418, 0.7982, 0.3471, 0.8579, 0.8432, 0.8579, 0.9141, 0.7982, 0.9141, 0.7982, 0.8432, 0.8579, 0.2763, 0.8579, 0.3471, 0.7982, 0.3471, 0.7982, 0.2763, 0.8579, 0.7723, 0.8579, 0.8432, 0.7982, 0.8432, 0.7982, 0.7723, 0.8579, 0.2054, 0.8579, 0.2763, 0.7982, 0.2763, 0.7982, 0.2054, 0.8579, 0.7015, 0.8579, 0.7723, 0.7982, 0.7723, 0.7982, 0.7015, 0.8579, 0.1345, 0.8579, 0.2054, 0.7982, 0.2054, 0.7982, 0.1345, 0.8579, 0.6306, 0.8579, 0.7015, 0.7982, 0.7015, 0.7982, 0.6306, 0.8579, 0.06368, 0.8579, 0.1345, 0.7982, 0.1345, 0.7982, 0.06368, 0.8579, 0.5597, 0.8579, 0.6306, 0.7982, 0.6306, 0.7982, 0.5597, 0.7982, 0.7723, 0.7982, 0.8432, 0.7386, 0.8432, 0.7386, 0.7723, 0.7982, 0.2054, 0.7982, 0.2763, 0.7386, 0.2763, 0.7386, 0.2054, 0.7982, 0.7015, 0.7982, 0.7723, 0.7386, 0.7723, 0.7386, 0.7015, 0.7982, 0.1345, 0.7982, 0.2054, 0.7386, 0.2054, 0.7386, 0.1345, 0.7982, 0.6306, 0.7982, 0.7015, 0.7386, 0.7015, 0.7386, 0.6306, 0.7982, 0.06368, 0.7982, 0.1345, 0.7386, 0.1345, 0.7386, 0.06368, 0.7982, 0.5597, 0.7982, 0.6306, 0.7386, 0.6306, 0.7386, 0.5597, 0.7982, -0.007188, 0.7982, 0.06368, 0.7386, 0.06368, 0.7386, -0.007188, 0.7982, 0.4889, 0.7982, 0.5597, 0.7386, 0.5597, 0.7386, 0.4889, 0.7982, 0.9849, 0.7684, 1.056, 0.7386, 0.9849, 0.7684, -0.07805, 0.7982, -0.007188, 0.7386, -0.007188, 0.7982, 0.418, 0.7982, 0.4889, 0.7386, 0.4889, 0.7386, 0.418, 0.7982, 0.9141, 0.7982, 0.9849, 0.7386, 0.9849, 0.7386, 0.9141, 0.7982, 0.3471, 0.7982, 0.418, 0.7386, 0.418, 0.7386, 0.3471, 0.7982, 0.8432, 0.7982, 0.9141, 0.7386, 0.9141, 0.7386, 0.8432, 0.7982, 0.2763, 0.7982, 0.3471, 0.7386, 0.3471, 0.7386, 0.2763, 0.7386, 0.4889, 0.7386, 0.5597, 0.6789, 0.5597, 0.6789, 0.4889, 0.7386, 0.9849, 0.7088, 1.056, 0.6789, 0.9849, 0.7088, -0.07805, 0.7386, -0.007188, 0.6789, -0.007188, 0.7386, 0.418, 0.7386, 0.4889, 0.6789, 0.4889, 0.6789, 0.418, 0.7386, 0.9141, 0.7386, 0.9849, 0.6789, 0.9849, 0.6789, 0.9141, 0.7386, 0.3471, 0.7386, 0.418, 0.6789, 0.418, 0.6789, 0.3471, 0.7386, 0.8432, 0.7386, 0.9141, 0.6789, 0.9141, 0.6789, 0.8432, 0.7386, 0.2763, 0.7386, 0.3471, 0.6789, 0.3471, 0.6789, 0.2763, 0.7386, 0.7723, 0.7386, 0.8432, 0.6789, 0.8432, 0.6789, 0.7723, 0.7386, 0.2054, 0.7386, 0.2763, 0.6789, 0.2763, 0.6789, 0.2054, 0.7386, 0.7015, 0.7386, 0.7723, 0.6789, 0.7723, 0.6789, 0.7015, 0.7386, 0.1345, 0.7386, 0.2054, 0.6789, 0.2054, 0.6789, 0.1345, 0.7386, 0.6306, 0.7386, 0.7015, 0.6789, 0.7015, 0.6789, 0.6306, 0.7386, 0.06368, 0.7386, 0.1345, 0.6789, 0.1345, 0.6789, 0.06368, 0.7386, 0.5597, 0.7386, 0.6306, 0.6789, 0.6306, 0.6789, 0.5597, 0.7386, -0.007188, 0.7386, 0.06368, 0.6789, 0.06368, 0.6789, -0.007188, 0.6789, 0.2054, 0.6789, 0.2763, 0.6193, 0.2763, 0.6193, 0.2054, 0.6789, 0.7015, 0.6789, 0.7723, 0.6193, 0.7723, 0.6193, 0.7015, 0.6789, 0.1345, 0.6789, 0.2054, 0.6193, 0.2054, 0.6193, 0.1345, 0.6789, 0.6306, 0.6789, 0.7015, 0.6193, 0.7015, 0.6193, 0.6306, 0.6789, 0.06368, 0.6789, 0.1345, 0.6193, 0.1345, 0.6193, 0.06368, 0.6789, 0.5597, 0.6789, 0.6306, 0.6193, 0.6306, 0.6193, 0.5597, 0.6789, -0.007188, 0.6789, 0.06368, 0.6193, 0.06368, 0.6193, -0.007188, 0.6789, 0.4889, 0.6789, 0.5597, 0.6193, 0.5597, 0.6193, 0.4889, 0.6789, 0.9849, 0.6491, 1.056, 0.6193, 0.9849, 0.6491, -0.07805, 0.6789, -0.007188, 0.6193, -0.007188, 0.6789, 0.418, 0.6789, 0.4889, 0.6193, 0.4889, 0.6193, 0.418, 0.6789, 0.9141, 0.6789, 0.9849, 0.6193, 0.9849, 0.6193, 0.9141, 0.6789, 0.3471, 0.6789, 0.418, 0.6193, 0.418, 0.6193, 0.3471, 0.6789, 0.8432, 0.6789, 0.9141, 0.6193, 0.9141, 0.6193, 0.8432, 0.6789, 0.2763, 0.6789, 0.3471, 0.6193, 0.3471, 0.6193, 0.2763, 0.6789, 0.7723, 0.6789, 0.8432, 0.6193, 0.8432, 0.6193, 0.7723, 0.5895, -0.07805, 0.6193, -0.007188, 0.5596, -0.007188, 0.6193, 0.418, 0.6193, 0.4889, 0.5596, 0.4889, 0.5596, 0.418, 0.6193, 0.9141, 0.6193, 0.9849, 0.5596, 0.9849, 0.5596, 0.9141, 0.6193, 0.3471, 0.6193, 0.418, 0.5596, 0.418, 0.5596, 0.3471, 0.6193, 0.8432, 0.6193, 0.9141, 0.5596, 0.9141, 0.5596, 0.8432, 0.6193, 0.2763, 0.6193, 0.3471, 0.5596, 0.3471, 0.5596, 0.2763, 0.6193, 0.7723, 0.6193, 0.8432, 0.5596, 0.8432, 0.5596, 0.7723, 0.6193, 0.2054, 0.6193, 0.2763, 0.5596, 0.2763, 0.5596, 0.2054, 0.6193, 0.7015, 0.6193, 0.7723, 0.5596, 0.7723, 0.5596, 0.7015, 0.6193, 0.1345, 0.6193, 0.2054, 0.5596, 0.2054, 0.5596, 0.1345, 0.6193, 0.6306, 0.6193, 0.7015, 0.5596, 0.7015, 0.5596, 0.6306, 0.6193, 0.06368, 0.6193, 0.1345, 0.5596, 0.1345, 0.5596, 0.06368, 0.6193, 0.5597, 0.6193, 0.6306, 0.5596, 0.6306, 0.5596, 0.5597, 0.6193, -0.007188, 0.6193, 0.06368, 0.5596, 0.06368, 0.5596, -0.007188, 0.6193, 0.4889, 0.6193, 0.5597, 0.5596, 0.5597, 0.5596, 0.4889, 0.6193, 0.9849, 0.5895, 1.056, 0.5596, 0.9849, 0.5596, 0.1345, 0.5596, 0.2054, 0.5, 0.2054, 0.5, 0.1345, 0.5596, 0.6306, 0.5596, 0.7015, 0.5, 0.7015, 0.5, 0.6306, 0.5596, 0.06368, 0.5596, 0.1345, 0.5, 0.1345, 0.5, 0.06368, 0.5596, 0.5597, 0.5596, 0.6306, 0.5, 0.6306, 0.5, 0.5597, 0.5596, -0.007188, 0.5596, 0.06368, 0.5, 0.06368, 0.5, -0.007188, 0.5596, 0.4889, 0.5596, 0.5597, 0.5, 0.5597, 0.5, 0.4889, 0.5596, 0.9849, 0.5298, 1.056, 0.5, 0.9849, 0.5298, -0.07805, 0.5596, -0.007188, 0.5, -0.007188, 0.5596, 0.418, 0.5596, 0.4889, 0.5, 0.4889, 0.5, 0.418, 0.5596, 0.9141, 0.5596, 0.9849, 0.5, 0.9849, 0.5, 0.9141, 0.5596, 0.3471, 0.5596, 0.418, 0.5, 0.418, 0.5, 0.3471, 0.5596, 0.8432, 0.5596, 0.9141, 0.5, 0.9141, 0.5, 0.8432, 0.5596, 0.2763, 0.5596, 0.3471, 0.5, 0.3471, 0.5, 0.2763, 0.5596, 0.7723, 0.5596, 0.8432, 0.5, 0.8432, 0.5, 0.7723, 0.5596, 0.2054, 0.5596, 0.2763, 0.5, 0.2763, 0.5, 0.2054, 0.5596, 0.7015, 0.5596, 0.7723, 0.5, 0.7723, 0.5, 0.7015, 0.5, 0.9141, 0.5, 0.9849, 0.4404, 0.9849, 0.4404, 0.9141, 0.5, 0.3471, 0.5, 0.418, 0.4404, 0.418, 0.4404, 0.3471, 0.5, 0.8432, 0.5, 0.9141, 0.4404, 0.9141, 0.4404, 0.8432, 0.5, 0.2763, 0.5, 0.3471, 0.4404, 0.3471, 0.4404, 0.2763, 0.5, 0.7723, 0.5, 0.8432, 0.4404, 0.8432, 0.4404, 0.7723, 0.5, 0.2054, 0.5, 0.2763, 0.4404, 0.2763, 0.4404, 0.2054, 0.5, 0.7015, 0.5, 0.7723, 0.4404, 0.7723, 0.4404, 0.7015, 0.5, 0.1345, 0.5, 0.2054, 0.4404, 0.2054, 0.4404, 0.1345, 0.5, 0.6306, 0.5, 0.7015, 0.4404, 0.7015, 0.4404, 0.6306, 0.5, 0.06368, 0.5, 0.1345, 0.4404, 0.1345, 0.4404, 0.06368, 0.5, 0.5597, 0.5, 0.6306, 0.4404, 0.6306, 0.4404, 0.5597, 0.5, -0.007188, 0.5, 0.06368, 0.4404, 0.06368, 0.4404, -0.007188, 0.5, 0.4889, 0.5, 0.5597, 0.4404, 0.5597, 0.4404, 0.4889, 0.5, 0.9849, 0.4702, 1.056, 0.4404, 0.9849, 0.4702, -0.07805, 0.5, -0.007188, 0.4404, -0.007188, 0.5, 0.418, 0.5, 0.4889, 0.4404, 0.4889, 0.4404, 0.418, 0.4404, 0.6306, 0.4404, 0.7015, 0.3807, 0.7015, 0.3807, 0.6306, 0.4404, 0.06368, 0.4404, 0.1345, 0.3807, 0.1345, 0.3807, 0.06368, 0.4404, 0.5597, 0.4404, 0.6306, 0.3807, 0.6306, 0.3807, 0.5597, 0.4404, -0.007188, 0.4404, 0.06368, 0.3807, 0.06368, 0.3807, -0.007188, 0.4404, 0.4889, 0.4404, 0.5597, 0.3807, 0.5597, 0.3807, 0.4889, 0.4404, 0.9849, 0.4105, 1.056, 0.3807, 0.9849, 0.4105, -0.07805, 0.4404, -0.007188, 0.3807, -0.007188, 0.4404, 0.418, 0.4404, 0.4889, 0.3807, 0.4889, 0.3807, 0.418, 0.4404, 0.9141, 0.4404, 0.9849, 0.3807, 0.9849, 0.3807, 0.9141, 0.4404, 0.3471, 0.4404, 0.418, 0.3807, 0.418, 0.3807, 0.3471, 0.4404, 0.8432, 0.4404, 0.9141, 0.3807, 0.9141, 0.3807, 0.8432, 0.4404, 0.2763, 0.4404, 0.3471, 0.3807, 0.3471, 0.3807, 0.2763, 0.4404, 0.7723, 0.4404, 0.8432, 0.3807, 0.8432, 0.3807, 0.7723, 0.4404, 0.2054, 0.4404, 0.2763, 0.3807, 0.2763, 0.3807, 0.2054, 0.4404, 0.7015, 0.4404, 0.7723, 0.3807, 0.7723, 0.3807, 0.7015, 0.4404, 0.1345, 0.4404, 0.2054, 0.3807, 0.2054, 0.3807, 0.1345, 0.3807, 0.3471, 0.3807, 0.418, 0.3211, 0.418, 0.3211, 0.3471, 0.3807, 0.8432, 0.3807, 0.9141, 0.3211, 0.9141, 0.3211, 0.8432, 0.3807, 0.2763, 0.3807, 0.3471, 0.3211, 0.3471, 0.3211, 0.2763, 0.3807, 0.7723, 0.3807, 0.8432, 0.3211, 0.8432, 0.3211, 0.7723, 0.3807, 0.2054, 0.3807, 0.2763, 0.3211, 0.2763, 0.3211, 0.2054, 0.3807, 0.7015, 0.3807, 0.7723, 0.3211, 0.7723, 0.3211, 0.7015, 0.3807, 0.1345, 0.3807, 0.2054, 0.3211, 0.2054, 0.3211, 0.1345, 0.3807, 0.6306, 0.3807, 0.7015, 0.3211, 0.7015, 0.3211, 0.6306, 0.3807, 0.06368, 0.3807, 0.1345, 0.3211, 0.1345, 0.3211, 0.06368, 0.3807, 0.5597, 0.3807, 0.6306, 0.3211, 0.6306, 0.3211, 0.5597, 0.3807, -0.007188, 0.3807, 0.06368, 0.3211, 0.06368, 0.3211, -0.007188, 0.3807, 0.4889, 0.3807, 0.5597, 0.3211, 0.5597, 0.3211, 0.4889, 0.3807, 0.9849, 0.3509, 1.056, 0.3211, 0.9849, 0.3509, -0.07805, 0.3807, -0.007188, 0.3211, -0.007188, 0.3807, 0.418, 0.3807, 0.4889, 0.3211, 0.4889, 0.3211, 0.418, 0.3807, 0.9141, 0.3807, 0.9849, 0.3211, 0.9849, 0.3211, 0.9141, 0.3211, 0.06368, 0.3211, 0.1345, 0.2614, 0.1345, 0.2614, 0.06368, 0.3211, 0.5597, 0.3211, 0.6306, 0.2614, 0.6306, 0.2614, 0.5597, 0.3211, -0.007188, 0.3211, 0.06368, 0.2614, 0.06368, 0.2614, -0.007188, 0.3211, 0.4889, 0.3211, 0.5597, 0.2614, 0.5597, 0.2614, 0.4889, 0.3211, 0.9849, 0.2912, 1.056, 0.2614, 0.9849, 0.2912, -0.07805, 0.3211, -0.007188, 0.2614, -0.007188, 0.3211, 0.418, 0.3211, 0.4889, 0.2614, 0.4889, 0.2614, 0.418, 0.3211, 0.9141, 0.3211, 0.9849, 0.2614, 0.9849, 0.2614, 0.9141, 0.3211, 0.3471, 0.3211, 0.418, 0.2614, 0.418, 0.2614, 0.3471, 0.3211, 0.8432, 0.3211, 0.9141, 0.2614, 0.9141, 0.2614, 0.8432, 0.3211, 0.2763, 0.3211, 0.3471, 0.2614, 0.3471, 0.2614, 0.2763, 0.3211, 0.7723, 0.3211, 0.8432, 0.2614, 0.8432, 0.2614, 0.7723, 0.3211, 0.2054, 0.3211, 0.2763, 0.2614, 0.2763, 0.2614, 0.2054, 0.3211, 0.7015, 0.3211, 0.7723, 0.2614, 0.7723, 0.2614, 0.7015, 0.3211, 0.1345, 0.3211, 0.2054, 0.2614, 0.2054, 0.2614, 0.1345, 0.3211, 0.6306, 0.3211, 0.7015, 0.2614, 0.7015, 0.2614, 0.6306, 0.2614, 0.8432, 0.2614, 0.9141, 0.2018, 0.9141, 0.2018, 0.8432, 0.2614, 0.2763, 0.2614, 0.3471, 0.2018, 0.3471, 0.2018, 0.2763, 0.2614, 0.7723, 0.2614, 0.8432, 0.2018, 0.8432, 0.2018, 0.7723, 0.2614, 0.2054, 0.2614, 0.2763, 0.2018, 0.2763, 0.2018, 0.2054, 0.2614, 0.7015, 0.2614, 0.7723, 0.2018, 0.7723, 0.2018, 0.7015, 0.2614, 0.1345, 0.2614, 0.2054, 0.2018, 0.2054, 0.2018, 0.1345, 0.2614, 0.6306, 0.2614, 0.7015, 0.2018, 0.7015, 0.2018, 0.6306, 0.2614, 0.06368, 0.2614, 0.1345, 0.2018, 0.1345, 0.2018, 0.06368, 0.2614, 0.5597, 0.2614, 0.6306, 0.2018, 0.6306, 0.2018, 0.5597, 0.2614, -0.007188, 0.2614, 0.06368, 0.2018, 0.06368, 0.2018, -0.007188, 0.2614, 0.4889, 0.2614, 0.5597, 0.2018, 0.5597, 0.2018, 0.4889, 0.2614, 0.9849, 0.2316, 1.056, 0.2018, 0.9849, 0.2316, -0.07805, 0.2614, -0.007188, 0.2018, -0.007188, 0.2614, 0.418, 0.2614, 0.4889, 0.2018, 0.4889, 0.2018, 0.418, 0.2614, 0.9141, 0.2614, 0.9849, 0.2018, 0.9849, 0.2018, 0.9141, 0.2614, 0.3471, 0.2614, 0.418, 0.2018, 0.418, 0.2018, 0.3471, 0.2018, 0.5597, 0.2018, 0.6306, 0.1421, 0.6306, 0.1421, 0.5597, 0.2018, -0.007188, 0.2018, 0.06368, 0.1421, 0.06368, 0.1421, -0.007188, 0.2018, 0.4889, 0.2018, 0.5597, 0.1421, 0.5597, 0.1421, 0.4889, 0.2018, 0.9849, 0.1719, 1.056, 0.1421, 0.9849, 0.1719, -0.07805, 0.2018, -0.007188, 0.1421, -0.007188, 0.2018, 0.418, 0.2018, 0.4889, 0.1421, 0.4889, 0.1421, 0.418, 0.2018, 0.9141, 0.2018, 0.9849, 0.1421, 0.9849, 0.1421, 0.9141, 0.2018, 0.3471, 0.2018, 0.418, 0.1421, 0.418, 0.1421, 0.3471, 0.2018, 0.8432, 0.2018, 0.9141, 0.1421, 0.9141, 0.1421, 0.8432, 0.2018, 0.2763, 0.2018, 0.3471, 0.1421, 0.3471, 0.1421, 0.2763, 0.2018, 0.7723, 0.2018, 0.8432, 0.1421, 0.8432, 0.1421, 0.7723, 0.2018, 0.2054, 0.2018, 0.2763, 0.1421, 0.2763, 0.1421, 0.2054, 0.2018, 0.7015, 0.2018, 0.7723, 0.1421, 0.7723, 0.1421, 0.7015, 0.2018, 0.1345, 0.2018, 0.2054, 0.1421, 0.2054, 0.1421, 0.1345, 0.2018, 0.6306, 0.2018, 0.7015, 0.1421, 0.7015, 0.1421, 0.6306, 0.2018, 0.06368, 0.2018, 0.1345, 0.1421, 0.1345, 0.1421, 0.06368, 0.1421, 0.2763, 0.1421, 0.3471, 0.08245, 0.3471, 0.08245, 0.2763, 0.1421, 0.7723, 0.1421, 0.8432, 0.08245, 0.8432, 0.08245, 0.7723, 0.1421, 0.2054, 0.1421, 0.2763, 0.08245, 0.2763, 0.08245, 0.2054, 0.1421, 0.7015, 0.1421, 0.7723, 0.08245, 0.7723, 0.08245, 0.7015, 0.1421, 0.1345, 0.1421, 0.2054, 0.08245, 0.2054, 0.08245, 0.1345, 0.1421, 0.6306, 0.1421, 0.7015, 0.08245, 0.7015, 0.08245, 0.6306, 0.1421, 0.06368, 0.1421, 0.1345, 0.08245, 0.1345, 0.08245, 0.06368, 0.1421, 0.5597, 0.1421, 0.6306, 0.08245, 0.6306, 0.08245, 0.5597, 0.1421, -0.007188, 0.1421, 0.06368, 0.08245, 0.06368, 0.08245, -0.007188, 0.1421, 0.4889, 0.1421, 0.5597, 0.08245, 0.5597, 0.08245, 0.4889, 0.1421, 0.9849, 0.1123, 1.056, 0.08245, 0.9849, 0.1123, -0.07805, 0.1421, -0.007188, 0.08245, -0.007188, 0.1421, 0.418, 0.1421, 0.4889, 0.08245, 0.4889, 0.08245, 0.418, 0.1421, 0.9141, 0.1421, 0.9849, 0.08245, 0.9849, 0.08245, 0.9141, 0.1421, 0.3471, 0.1421, 0.418, 0.08245, 0.418, 0.08245, 0.3471, 0.1421, 0.8432, 0.1421, 0.9141, 0.08245, 0.9141, 0.08245, 0.8432, 0.08245, -0.007188, 0.08245, 0.06368, 0.02281, 0.06368, 0.02281, -0.007188, 0.08245, 0.4889, 0.08245, 0.5597, 0.02281, 0.5597, 0.02281, 0.4889, 0.08245, 0.9849, 0.05263, 1.056, 0.02281, 0.9849, 0.05263, -0.07805, 0.08245, -0.007188, 0.02281, -0.007188, 0.08245, 0.418, 0.08245, 0.4889, 0.02281, 0.4889, 0.02281, 0.418, 0.08245, 0.9141, 0.08245, 0.9849, 0.02281, 0.9849, 0.02281, 0.9141, 0.08245, 0.3471, 0.08245, 0.418, 0.02281, 0.418, 0.02281, 0.3471, 0.08245, 0.8432, 0.08245, 0.9141, 0.02281, 0.9141, 0.02281, 0.8432, 0.08245, 0.2763, 0.08245, 0.3471, 0.02281, 0.3471, 0.02281, 0.2763, 0.08245, 0.7723, 0.08245, 0.8432, 0.02281, 0.8432, 0.02281, 0.7723, 0.08245, 0.2054, 0.08245, 0.2763, 0.02281, 0.2763, 0.02281, 0.2054, 0.08245, 0.7015, 0.08245, 0.7723, 0.02281, 0.7723, 0.02281, 0.7015, 0.08245, 0.1345, 0.08245, 0.2054, 0.02281, 0.2054, 0.02281, 0.1345, 0.08245, 0.6306, 0.08245, 0.7015, 0.02281, 0.7015, 0.02281, 0.6306, 0.08245, 0.06368, 0.08245, 0.1345, 0.02281, 0.1345, 0.02281, 0.06368, 0.08245, 0.5597, 0.08245, 0.6306, 0.02281, 0.6306, 0.02281, 0.5597, 0.02281, 0.2054, 0.02281, 0.2763, -0.03684, 0.2763, -0.03684, 0.2054, 0.02281, 0.7015, 0.02281, 0.7723, -0.03684, 0.7723, -0.03684, 0.7015, 0.02281, 0.1345, 0.02281, 0.2054, -0.03684, 0.2054, -0.03684, 0.1345, 0.02281, 0.6306, 0.02281, 0.7015, -0.03684, 0.7015, -0.03684, 0.6306, 0.02281, 0.06368, 0.02281, 0.1345, -0.03684, 0.1345, -0.03684, 0.06368, 0.02281, 0.5597, 0.02281, 0.6306, -0.03684, 0.6306, -0.03684, 0.5597, 0.02281, -0.007188, 0.02281, 0.06368, -0.03684, 0.06368, -0.03684, -0.007188, 0.02281, 0.4889, 0.02281, 0.5597, -0.03684, 0.5597, -0.03684, 0.4889, 0.02281, 0.9849, -0.007019, 1.056, -0.03684, 0.9849, -0.007019, -0.07805, 0.02281, -0.007188, -0.03684, -0.007188, 0.02281, 0.418, 0.02281, 0.4889, -0.03684, 0.4889, -0.03684, 0.418, 0.02281, 0.9141, 0.02281, 0.9849, -0.03684, 0.9849, -0.03684, 0.9141, 0.02281, 0.3471, 0.02281, 0.418, -0.03684, 0.418, -0.03684, 0.3471, 0.02281, 0.8432, 0.02281, 0.9141, -0.03684, 0.9141, -0.03684, 0.8432, 0.02281, 0.2763, 0.02281, 0.3471, -0.03684, 0.3471, -0.03684, 0.2763, 0.02281, 0.7723, 0.02281, 0.8432, -0.03684, 0.8432, -0.03684, 0.7723, -0.03684, 0.9849, -0.06667, 1.056, -0.09649, 0.9849, -0.06667, -0.07805, -0.03684, -0.007188, -0.09649, -0.007188, -0.03684, 0.418, -0.03684, 0.4889, -0.09649, 0.4889, -0.09649, 0.418, -0.03684, 0.9141, -0.03684, 0.9849, -0.09649, 0.9849, -0.09649, 0.9141, -0.03684, 0.3471, -0.03684, 0.418, -0.09649, 0.418, -0.09649, 0.3471, -0.03684, 0.8432, -0.03684, 0.9141, -0.09649, 0.9141, -0.09649, 0.8432, -0.03684, 0.2763, -0.03684, 0.3471, -0.09649, 0.3471, -0.09649, 0.2763, -0.03684, 0.7723, -0.03684, 0.8432, -0.09649, 0.8432, -0.09649, 0.7723, -0.03684, 0.2054, -0.03684, 0.2763, -0.09649, 0.2763, -0.09649, 0.2054, -0.03684, 0.7015, -0.03684, 0.7723, -0.09649, 0.7723, -0.09649, 0.7015, -0.03684, 0.1345, -0.03684, 0.2054, -0.09649, 0.2054, -0.09649, 0.1345, -0.03684, 0.6306, -0.03684, 0.7015, -0.09649, 0.7015, -0.09649, 0.6306, -0.03684, 0.06368, -0.03684, 0.1345, -0.09649, 0.1345, -0.09649, 0.06368, -0.03684, 0.5597, -0.03684, 0.6306, -0.09649, 0.6306, -0.09649, 0.5597, -0.03684, -0.007188, -0.03684, 0.06368, -0.09649, 0.06368, -0.09649, -0.007188, -0.03684, 0.4889, -0.03684, 0.5597, -0.09649, 0.5597, -0.09649, 0.4889, -0.09649, 0.7015, -0.09649, 0.7723, -0.1561, 0.7723, -0.1561, 0.7015, -0.09649, 0.1345, -0.09649, 0.2054, -0.1561, 0.2054, -0.1561, 0.1345, -0.09649, 0.6306, -0.09649, 0.7015, -0.1561, 0.7015, -0.1561, 0.6306, -0.09649, 0.06368, -0.09649, 0.1345, -0.1561, 0.1345, -0.1561, 0.06368, -0.09649, 0.5597, -0.09649, 0.6306, -0.1561, 0.6306, -0.1561, 0.5597, -0.09649, -0.007188, -0.09649, 0.06368, -0.1561, 0.06368, -0.1561, -0.007188, -0.09649, 0.4889, -0.09649, 0.5597, -0.1561, 0.5597, -0.1561, 0.4889, -0.09649, 0.9849, -0.1263, 1.056, -0.1561, 0.9849, -0.1263, -0.07805, -0.09649, -0.007188, -0.1561, -0.007188, -0.09649, 0.418, -0.09649, 0.4889, -0.1561, 0.4889, -0.1561, 0.418, -0.09649, 0.9141, -0.09649, 0.9849, -0.1561, 0.9849, -0.1561, 0.9141, -0.09649, 0.3471, -0.09649, 0.418, -0.1561, 0.418, -0.1561, 0.3471, -0.09649, 0.8432, -0.09649, 0.9141, -0.1561, 0.9141, -0.1561, 0.8432, -0.09649, 0.2763, -0.09649, 0.3471, -0.1561, 0.3471, -0.1561, 0.2763, -0.09649, 0.7723, -0.09649, 0.8432, -0.1561, 0.8432, -0.1561, 0.7723, -0.09649, 0.2054, -0.09649, 0.2763, -0.1561, 0.2763, -0.1561, 0.2054, -0.1561, 0.418, -0.1561, 0.4889, -0.2158, 0.4889, -0.2158, 0.418, -0.1561, 0.9141, -0.1561, 0.9849, -0.2158, 0.9849, -0.2158, 0.9141, -0.1561, 0.3471, -0.1561, 0.418, -0.2158, 0.418, -0.2158, 0.3471, -0.1561, 0.8432, -0.1561, 0.9141, -0.2158, 0.9141, -0.2158, 0.8432, -0.1561, 0.2763, -0.1561, 0.3471, -0.2158, 0.3471, -0.2158, 0.2763, -0.1561, 0.7723, -0.1561, 0.8432, -0.2158, 0.8432, -0.2158, 0.7723, -0.1561, 0.2054, -0.1561, 0.2763, -0.2158, 0.2763, -0.2158, 0.2054, -0.1561, 0.7015, -0.1561, 0.7723, -0.2158, 0.7723, -0.2158, 0.7015, -0.1561, 0.1345, -0.1561, 0.2054, -0.2158, 0.2054, -0.2158, 0.1345, -0.1561, 0.6306, -0.1561, 0.7015, -0.2158, 0.7015, -0.2158, 0.6306, -0.1561, 0.06368, -0.1561, 0.1345, -0.2158, 0.1345, -0.2158, 0.06368, -0.1561, 0.5597, -0.1561, 0.6306, -0.2158, 0.6306, -0.2158, 0.5597, -0.1561, -0.007188, -0.1561, 0.06368, -0.2158, 0.06368, -0.2158, -0.007188, -0.1561, 0.4889, -0.1561, 0.5597, -0.2158, 0.5597, -0.2158, 0.4889, -0.1561, 0.9849, -0.186, 1.056, -0.2158, 0.9849, -0.186, -0.07805, -0.1561, -0.007188, -0.2158, -0.007188, -0.2158, 0.1345, -0.2158, 0.2054, -0.2754, 0.2054, -0.2754, 0.1345, -0.2158, 0.6306, -0.2158, 0.7015, -0.2754, 0.7015, -0.2754, 0.6306, -0.2158, 0.06368, -0.2158, 0.1345, -0.2754, 0.1345, -0.2754, 0.06368, -0.2158, 0.5597, -0.2158, 0.6306, -0.2754, 0.6306, -0.2754, 0.5597, -0.2158, -0.007188, -0.2158, 0.06368, -0.2754, 0.06368, -0.2754, -0.007188, -0.2158, 0.4889, -0.2158, 0.5597, -0.2754, 0.5597, -0.2754, 0.4889, -0.2158, 0.9849, -0.2456, 1.056, -0.2754, 0.9849, -0.2456, -0.07805, -0.2158, -0.007188, -0.2754, -0.007188, -0.2158, 0.418, -0.2158, 0.4889, -0.2754, 0.4889, -0.2754, 0.418, -0.2158, 0.9141, -0.2158, 0.9849, -0.2754, 0.9849, -0.2754, 0.9141, -0.2158, 0.3471, -0.2158, 0.418, -0.2754, 0.418, -0.2754, 0.3471, -0.2158, 0.8432, -0.2158, 0.9141, -0.2754, 0.9141, -0.2754, 0.8432, -0.2158, 0.2763, -0.2158, 0.3471, -0.2754, 0.3471, -0.2754, 0.2763, -0.2158, 0.7723, -0.2158, 0.8432, -0.2754, 0.8432, -0.2754, 0.7723, -0.2158, 0.2054, -0.2158, 0.2763, -0.2754, 0.2763, -0.2754, 0.2054, -0.2158, 0.7015, -0.2158, 0.7723, -0.2754, 0.7723, -0.2754, 0.7015, -0.2754, 0.9141, -0.2754, 0.9849, -0.3351, 0.9849, -0.3351, 0.9141, -0.2754, 0.3471, -0.2754, 0.418, -0.3351, 0.418, -0.3351, 0.3471, -0.2754, 0.8432, -0.2754, 0.9141, -0.3351, 0.9141, -0.3351, 0.8432, -0.2754, 0.2763, -0.2754, 0.3471, -0.3351, 0.3471, -0.3351, 0.2763, -0.2754, 0.7723, -0.2754, 0.8432, -0.3351, 0.8432, -0.3351, 0.7723, -0.2754, 0.2054, -0.2754, 0.2763, -0.3351, 0.2763, -0.3351, 0.2054, -0.2754, 0.7015, -0.2754, 0.7723, -0.3351, 0.7723, -0.3351, 0.7015, -0.2754, 0.1345, -0.2754, 0.2054, -0.3351, 0.2054, -0.3351, 0.1345, -0.2754, 0.6306, -0.2754, 0.7015, -0.3351, 0.7015, -0.3351, 0.6306, -0.2754, 0.06368, -0.2754, 0.1345, -0.3351, 0.1345, -0.3351, 0.06368, -0.2754, 0.5597, -0.2754, 0.6306, -0.3351, 0.6306, -0.3351, 0.5597, -0.2754, -0.007188, -0.2754, 0.06368, -0.3351, 0.06368, -0.3351, -0.007188, -0.2754, 0.4889, -0.2754, 0.5597, -0.3351, 0.5597, -0.3351, 0.4889, -0.2754, 0.9849, -0.3053, 1.056, -0.3351, 0.9849, -0.3053, -0.07805, -0.2754, -0.007188, -0.3351, -0.007188, -0.2754, 0.418, -0.2754, 0.4889, -0.3351, 0.4889, -0.3351, 0.418, -0.3351, 0.6306, -0.3351, 0.7015, -0.3947, 0.7015, -0.3947, 0.6306, -0.3351, 0.06368, -0.3351, 0.1345, -0.3947, 0.1345, -0.3947, 0.06368, -0.3351, 0.5597, -0.3351, 0.6306, -0.3947, 0.6306, -0.3947, 0.5597, -0.3351, -0.007188, -0.3351, 0.06368, -0.3947, 0.06368, -0.3947, -0.007188, -0.3351, 0.4889, -0.3351, 0.5597, -0.3947, 0.5597, -0.3947, 0.4889, -0.3351, 0.9849, -0.3649, 1.056, -0.3947, 0.9849, -0.3649, -0.07805, -0.3351, -0.007188, -0.3947, -0.007188, -0.3351, 0.418, -0.3351, 0.4889, -0.3947, 0.4889, -0.3947, 0.418, -0.3351, 0.9141, -0.3351, 0.9849, -0.3947, 0.9849, -0.3947, 0.9141, -0.3351, 0.3471, -0.3351, 0.418, -0.3947, 0.418, -0.3947, 0.3471, -0.3351, 0.8432, -0.3351, 0.9141, -0.3947, 0.9141, -0.3947, 0.8432, -0.3351, 0.2763, -0.3351, 0.3471, -0.3947, 0.3471, -0.3947, 0.2763, -0.3351, 0.7723, -0.3351, 0.8432, -0.3947, 0.8432, -0.3947, 0.7723, -0.3351, 0.2054, -0.3351, 0.2763, -0.3947, 0.2763, -0.3947, 0.2054, -0.3351, 0.7015, -0.3351, 0.7723, -0.3947, 0.7723, -0.3947, 0.7015, -0.3351, 0.1345, -0.3351, 0.2054, -0.3947, 0.2054, -0.3947, 0.1345, -0.3947, 0.3471, -0.3947, 0.418, -0.4544, 0.418, -0.4544, 0.3471, -0.3947, 0.8432, -0.3947, 0.9141, -0.4544, 0.9141, -0.4544, 0.8432, -0.3947, 0.2763, -0.3947, 0.3471, -0.4544, 0.3471, -0.4544, 0.2763, -0.3947, 0.7723, -0.3947, 0.8432, -0.4544, 0.8432, -0.4544, 0.7723, -0.3947, 0.2054, -0.3947, 0.2763, -0.4544, 0.2763, -0.4544, 0.2054, -0.3947, 0.7015, -0.3947, 0.7723, -0.4544, 0.7723, -0.4544, 0.7015, -0.3947, 0.1345, -0.3947, 0.2054, -0.4544, 0.2054, -0.4544, 0.1345, -0.3947, 0.6306, -0.3947, 0.7015, -0.4544, 0.7015, -0.4544, 0.6306, -0.3947, 0.06368, -0.3947, 0.1345, -0.4544, 0.1345, -0.4544, 0.06368, -0.3947, 0.5597, -0.3947, 0.6306, -0.4544, 0.6306, -0.4544, 0.5597, -0.3947, -0.007188, -0.3947, 0.06368, -0.4544, 0.06368, -0.4544, -0.007188, -0.3947, 0.4889, -0.3947, 0.5597, -0.4544, 0.5597, -0.4544, 0.4889, -0.3947, 0.9849, -0.4246, 1.056, -0.4544, 0.9849, -0.4246, -0.07805, -0.3947, -0.007188, -0.4544, -0.007188, -0.3947, 0.418, -0.3947, 0.4889, -0.4544, 0.4889, -0.4544, 0.418, -0.3947, 0.9141, -0.3947, 0.9849, -0.4544, 0.9849, -0.4544, 0.9141, 1.454, 0.06368, 1.454, 0.1345, 1.395, 0.1345, 1.395, 0.06368, 1.454, 0.5597, 1.454, 0.6306, 1.395, 0.6306, 1.395, 0.5597, 1.454, -0.007188, 1.454, 0.06368, 1.395, 0.06368, 1.395, -0.007188, 1.454, 0.4889, 1.454, 0.5597, 1.395, 0.5597, 1.395, 0.4889, 1.454, 0.9849, 1.425, 1.056, 1.395, 0.9849, 1.425, -0.07805, 1.454, -0.007188, 1.395, -0.007188, 1.454, 0.418, 1.454, 0.4889, 1.395, 0.4889, 1.395, 0.418, 1.454, 0.9141, 1.454, 0.9849, 1.395, 0.9849, 1.395, 0.9141, 1.454, 0.3471, 1.454, 0.418, 1.395, 0.418, 1.395, 0.3471, 1.454, 0.8432, 1.454, 0.9141, 1.395, 0.9141, 1.395, 0.8432, 1.454, 0.2763, 1.454, 0.3471, 1.395, 0.3471, 1.395, 0.2763, 1.454, 0.7723, 1.454, 0.8432, 1.395, 0.8432, 1.395, 0.7723, 1.454, 0.2054, 1.454, 0.2763, 1.395, 0.2763, 1.395, 0.2054, 1.454, 0.7015, 1.454, 0.7723, 1.395, 0.7723, 1.395, 0.7015, 1.454, 0.1345, 1.454, 0.2054, 1.395, 0.2054, 1.395, 0.1345, 1.454, 0.6306, 1.454, 0.7015, 1.395, 0.7015, 1.395, 0.6306, 1.395, 0.2763, 1.395, 0.3471, 1.335, 0.3471, 1.335, 0.2763, 1.395, 0.7723, 1.395, 0.8432, 1.335, 0.8432, 1.335, 0.7723, 1.395, 0.2054, 1.395, 0.2763, 1.335, 0.2763, 1.335, 0.2054, 1.395, 0.7015, 1.395, 0.7723, 1.335, 0.7723, 1.335, 0.7015, 1.395, 0.1345, 1.395, 0.2054, 1.335, 0.2054, 1.335, 0.1345, 1.395, 0.6306, 1.395, 0.7015, 1.335, 0.7015, 1.335, 0.6306, 1.395, 0.06368, 1.395, 0.1345, 1.335, 0.1345, 1.335, 0.06368, 1.395, 0.5597, 1.395, 0.6306, 1.335, 0.6306, 1.335, 0.5597, 1.395, -0.007188, 1.395, 0.06368, 1.335, 0.06368, 1.335, -0.007188, 1.395, 0.4889, 1.395, 0.5597, 1.335, 0.5597, 1.335, 0.4889, 1.395, 0.9849, 1.365, 1.056, 1.335, 0.9849, 1.365, -0.07805, 1.395, -0.007188, 1.335, -0.007188, 1.395, 0.418, 1.395, 0.4889, 1.335, 0.4889, 1.335, 0.418, 1.395, 0.9141, 1.395, 0.9849, 1.335, 0.9849, 1.335, 0.9141, 1.395, 0.3471, 1.395, 0.418, 1.335, 0.418, 1.335, 0.3471, 1.395, 0.8432, 1.395, 0.9141, 1.335, 0.9141, 1.335, 0.8432, 1.335, -0.007188, 1.335, 0.06368, 1.275, 0.06368, 1.275, -0.007188, 1.335, 0.4889, 1.335, 0.5597, 1.275, 0.5597, 1.275, 0.4889, 1.335, 0.9849, 1.305, 1.056, 1.275, 0.9849, 1.305, -0.07805, 1.335, -0.007188, 1.275, -0.007188, 1.335, 0.418, 1.335, 0.4889, 1.275, 0.4889, 1.275, 0.418, 1.335, 0.9141, 1.335, 0.9849, 1.275, 0.9849, 1.275, 0.9141, 1.335, 0.3471, 1.335, 0.418, 1.275, 0.418, 1.275, 0.3471, 1.335, 0.8432, 1.335, 0.9141, 1.275, 0.9141, 1.275, 0.8432, 1.335, 0.2763, 1.335, 0.3471, 1.275, 0.3471, 1.275, 0.2763, 1.335, 0.7723, 1.335, 0.8432, 1.275, 0.8432, 1.275, 0.7723, 1.335, 0.2054, 1.335, 0.2763, 1.275, 0.2763, 1.275, 0.2054, 1.335, 0.7015, 1.335, 0.7723, 1.275, 0.7723, 1.275, 0.7015, 1.335, 0.1345, 1.335, 0.2054, 1.275, 0.2054, 1.275, 0.1345, 1.335, 0.6306, 1.335, 0.7015, 1.275, 0.7015, 1.275, 0.6306, 1.335, 0.06368, 1.335, 0.1345, 1.275, 0.1345, 1.275, 0.06368, 1.335, 0.5597, 1.335, 0.6306, 1.275, 0.6306, 1.275, 0.5597, 1.275, 0.7723, 1.275, 0.8432, 1.216, 0.8432, 1.216, 0.7723, 1.275, 0.2054, 1.275, 0.2763, 1.216, 0.2763, 1.216, 0.2054, 1.275, 0.7015, 1.275, 0.7723, 1.216, 0.7723, 1.216, 0.7015, 1.275, 0.1345, 1.275, 0.2054, 1.216, 0.2054, 1.216, 0.1345, 1.275, 0.6306, 1.275, 0.7015, 1.216, 0.7015, 1.216, 0.6306, 1.275, 0.06368, 1.275, 0.1345, 1.216, 0.1345, 1.216, 0.06368, 1.275, 0.5597, 1.275, 0.6306, 1.216, 0.6306, 1.216, 0.5597, 1.275, -0.007188, 1.275, 0.06368, 1.216, 0.06368, 1.216, -0.007188, 1.275, 0.4889, 1.275, 0.5597, 1.216, 0.5597, 1.216, 0.4889, 1.275, 0.9849, 1.246, 1.056, 1.216, 0.9849, 1.246, -0.07805, 1.275, -0.007188, 1.216, -0.007188, 1.275, 0.418, 1.275, 0.4889, 1.216, 0.4889, 1.216, 0.418, 1.275, 0.9141, 1.275, 0.9849, 1.216, 0.9849, 1.216, 0.9141, 1.275, 0.3471, 1.275, 0.418, 1.216, 0.418, 1.216, 0.3471, 1.275, 0.8432, 1.275, 0.9141, 1.216, 0.9141, 1.216, 0.8432, 1.275, 0.2763, 1.275, 0.3471, 1.216, 0.3471, 1.216, 0.2763, 1.216, 0.4889, 1.216, 0.5597, 1.156, 0.5597, 1.156, 0.4889, 1.216, 0.9849, 1.186, 1.056, 1.156, 0.9849, 1.186, -0.07805, 1.216, -0.007188, 1.156, -0.007188, 1.216, 0.418, 1.216, 0.4889, 1.156, 0.4889, 1.156, 0.418, 1.216, 0.9141, 1.216, 0.9849, 1.156, 0.9849, 1.156, 0.9141, 1.216, 0.3471, 1.216, 0.418, 1.156, 0.418, 1.156, 0.3471, 1.216, 0.8432, 1.216, 0.9141, 1.156, 0.9141, 1.156, 0.8432, 1.216, 0.2763, 1.216, 0.3471, 1.156, 0.3471, 1.156, 0.2763, 1.216, 0.7723, 1.216, 0.8432, 1.156, 0.8432, 1.156, 0.7723, 1.216, 0.2054, 1.216, 0.2763, 1.156, 0.2763, 1.156, 0.2054, 1.216, 0.7015, 1.216, 0.7723, 1.156, 0.7723, 1.156, 0.7015, 1.216, 0.1345, 1.216, 0.2054, 1.156, 0.2054, 1.156, 0.1345, 1.216, 0.6306, 1.216, 0.7015, 1.156, 0.7015, 1.156, 0.6306, 1.216, 0.06368, 1.216, 0.1345, 1.156, 0.1345, 1.156, 0.06368, 1.216, 0.5597, 1.216, 0.6306, 1.156, 0.6306, 1.156, 0.5597, 1.216, -0.007188, 1.216, 0.06368, 1.156, 0.06368, 1.156, -0.007188, 1.156, 0.2054, 1.156, 0.2763, 1.096, 0.2763, 1.096, 0.2054, 1.156, 0.7015, 1.156, 0.7723, 1.096, 0.7723, 1.096, 0.7015, 1.156, 0.1345, 1.156, 0.2054, 1.096, 0.2054, 1.096, 0.1345, 1.156, 0.6306, 1.156, 0.7015, 1.096, 0.7015, 1.096, 0.6306, 1.156, 0.06368, 1.156, 0.1345, 1.096, 0.1345, 1.096, 0.06368, 1.156, 0.5597, 1.156, 0.6306, 1.096, 0.6306, 1.096, 0.5597, 1.156, -0.007188, 1.156, 0.06368, 1.096, 0.06368, 1.096, -0.007188, 1.156, 0.4889, 1.156, 0.5597, 1.096, 0.5597, 1.096, 0.4889, 1.156, 0.9849, 1.126, 1.056, 1.096, 0.9849, 1.126, -0.07805, 1.156, -0.007188, 1.096, -0.007188, 1.156, 0.418, 1.156, 0.4889, 1.096, 0.4889, 1.096, 0.418, 1.156, 0.9141, 1.156, 0.9849, 1.096, 0.9849, 1.096, 0.9141, 1.156, 0.3471, 1.156, 0.418, 1.096, 0.418, 1.096, 0.3471, 1.156, 0.8432, 1.156, 0.9141, 1.096, 0.9141, 1.096, 0.8432, 1.156, 0.2763, 1.156, 0.3471, 1.096, 0.3471, 1.096, 0.2763, 1.156, 0.7723, 1.156, 0.8432, 1.096, 0.8432, 1.096, 0.7723, 1.096, 0.9849, 1.067, 1.056, 1.037, 0.9849, 1.067, -0.07805, 1.096, -0.007188, 1.037, -0.007188, 1.096, 0.418, 1.096, 0.4889, 1.037, 0.4889, 1.037, 0.418, 1.096, 0.9141, 1.096, 0.9849, 1.037, 0.9849, 1.037, 0.9141, 1.096, 0.3471, 1.096, 0.418, 1.037, 0.418, 1.037, 0.3471, 1.096, 0.8432, 1.096, 0.9141, 1.037, 0.9141, 1.037, 0.8432, 1.096, 0.2763, 1.096, 0.3471, 1.037, 0.3471, 1.037, 0.2763, 1.096, 0.7723, 1.096, 0.8432, 1.037, 0.8432, 1.037, 0.7723, 1.096, 0.2054, 1.096, 0.2763, 1.037, 0.2763, 1.037, 0.2054, 1.096, 0.7015, 1.096, 0.7723, 1.037, 0.7723, 1.037, 0.7015, 1.096, 0.1345, 1.096, 0.2054, 1.037, 0.2054, 1.037, 0.1345, 1.096, 0.6306, 1.096, 0.7015, 1.037, 0.7015, 1.037, 0.6306, 1.096, 0.06368, 1.096, 0.1345, 1.037, 0.1345, 1.037, 0.06368, 1.096, 0.5597, 1.096, 0.6306, 1.037, 0.6306, 1.037, 0.5597, 1.096, -0.007188, 1.096, 0.06368, 1.037, 0.06368, 1.037, -0.007188, 1.096, 0.4889, 1.096, 0.5597, 1.037, 0.5597, 1.037, 0.4889, 1.037, 0.7015, 1.037, 0.7723, 0.9772, 0.7723, 0.9772, 0.7015, 1.037, 0.1345, 1.037, 0.2054, 0.9772, 0.2054, 0.9772, 0.1345, 1.037, 0.6306, 1.037, 0.7015, 0.9772, 0.7015, 0.9772, 0.6306, 1.037, 0.06368, 1.037, 0.1345, 0.9772, 0.1345, 0.9772, 0.06368, 1.037, 0.5597, 1.037, 0.6306, 0.9772, 0.6306, 0.9772, 0.5597, 1.037, -0.007188, 1.037, 0.06368, 0.9772, 0.06368, 0.9772, -0.007188, 1.037, 0.4889, 1.037, 0.5597, 0.9772, 0.5597, 0.9772, 0.4889, 1.037, 0.9849, 1.007, 1.056, 0.9772, 0.9849, 1.007, -0.07805, 1.037, -0.007188, 0.9772, -0.007188, 1.037, 0.418, 1.037, 0.4889, 0.9772, 0.4889, 0.9772, 0.418, 1.037, 0.9141, 1.037, 0.9849, 0.9772, 0.9849, 0.9772, 0.9141, 1.037, 0.3471, 1.037, 0.418, 0.9772, 0.418, 0.9772, 0.3471, 1.037, 0.8432, 1.037, 0.9141, 0.9772, 0.9141, 0.9772, 0.8432, 1.037, 0.2763, 1.037, 0.3471, 0.9772, 0.3471, 0.9772, 0.2763, 1.037, 0.7723, 1.037, 0.8432, 0.9772, 0.8432, 0.9772, 0.7723, 1.037, 0.2054, 1.037, 0.2763, 0.9772, 0.2763, 0.9772, 0.2054])
me_x.materials.append(mat_x)
me_x.update()

# ---- objects
ob_light = bpy.data.objects.new('Light', light_light)
ob_camera = bpy.data.objects.new('Camera', cam_camera)
ob_x = bpy.data.objects.new('球', me_x)

# ---- transforms, parenting, visibility, modifiers, constraints
ob_light.location = (4.076, 1.005, 5.904)
ob_light.rotation_euler = (0.6503, 0.05522, 1.866)
ob_light.lock_rotations_4d = False
ob_light.empty_display_type = 'ARROWS'
ob_light.color = (0.0, 0.0, 0.0, 0.0)
ob_light.lineart.crease_threshold = 0.0
ob_camera.location = (7.359, -6.926, 4.958)
ob_camera.rotation_euler = (1.109, 0.0, 0.8149)
ob_camera.lock_rotations_4d = False
ob_camera.empty_display_type = 'ARROWS'
ob_camera.color = (0.0, 0.0, 0.0, 0.0)
ob_camera.display_type = 'WIRE'
ob_camera.lineart.crease_threshold = 0.0
ob_x.location = (0.0, 0.0, 0.0)
ob_x.scale = (1.0, -1.0, 1.0)
_m = ob_x.modifiers.new('細分化', 'SUBSURF')

# ---- collection membership
col_collection.objects.link(ob_light)
col_collection.objects.link(ob_camera)
col_collection.objects.link(ob_x)

# ---- scene / render settings (as saved in the file)
scene.camera = ob_camera
scene.frame_start = 1; scene.frame_end = 250; scene.frame_set(1)
scene.render.engine = 'CYCLES'
scene.cycles.use_denoising = False
scene.cycles.samples = 128
scene.cycles.sampling_pattern = 'TABULATED_SOBOL'
scene.cycles.use_adaptive_sampling = False
scene.cycles.use_light_tree = False
scene.view_settings.view_transform = 'Filmic'
bpy.context.view_layer.update()
